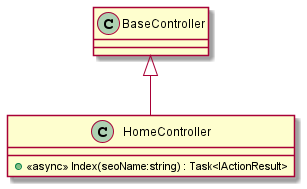

The diagram above was rendered by PlantUML. Its source (embedded in the PNG):
@startuml
class HomeController {
    + <<async>> Index(seoName:string) : Task<IActionResult>
}
BaseController <|-- HomeController
@enduml